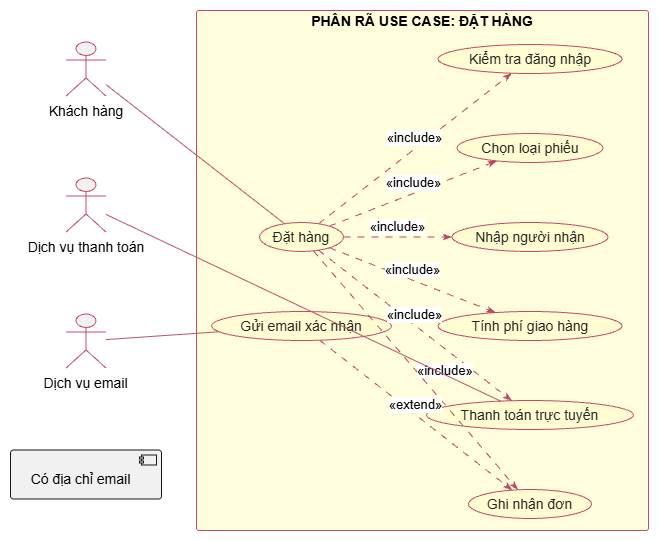

The diagram above was exported from draw.io. Its source (the exported page's mxGraphModel, read from the mxfile embedded in the PNG):
<mxGraphModel dx="1030" dy="562" grid="1" gridSize="10" guides="1" tooltips="1" connect="0" arrows="1" fold="1" page="1" pageScale="1" pageWidth="827" pageHeight="1169" math="0" shadow="0">
  <root>
    <mxCell id="0" />
    <mxCell id="1" parent="0" />
    <UserObject label="" plantUmlData="{&#10;  &quot;data&quot;: &quot;@startuml\nskinparam shadowing false\nskinparam defaultFontName Arial\nskinparam backgroundColor white\nskinparam ArrowColor #B94B65\nskinparam usecase {\n  BackgroundColor #FFFDD1\n  BorderColor #C34B68\n  FontColor #242424\n}\nskinparam rectangle {\n  BorderColor #C34B68\n  BackgroundColor #FFFDDC\n}\nskinparam class {\n  BackgroundColor #FFFDDC\n  BorderColor #C34B68\n  ArrowColor #B94B65\n  FontColor #202020\n}\nskinparam state {\n  BackgroundColor #FFFDDC\n  BorderColor #C34B68\n}\nskinparam activity {\n  BackgroundColor #FFFDDC\n  BorderColor #C34B68\n  DiamondBackgroundColor #FFFDE5\n  DiamondBorderColor #C34B68\n}\nskinparam sequence {\n  ArrowColor #B94B65\n  LifeLineBorderColor #C34B68\n  ParticipantBorderColor #C34B68\n  ParticipantBackgroundColor #FFFDDC\n  ActorBorderColor #C34B68\n}\nskinparam classAttributeIconSize 0\nleft to right direction\nactor \&quot;Khách hàng\&quot; as KH\nactor \&quot;Dịch vụ thanh toán\&quot; as TT\nactor \&quot;Dịch vụ email\&quot; as EM\nrectangle \&quot;PHÂN RÃ USE CASE: ĐẶT HÀNG\&quot; {\n usecase \&quot;Đặt hàng\&quot; as Main\n usecase \&quot;Kiểm tra đăng nhập\&quot; as Login\n usecase \&quot;Chọn loại phiếu\&quot; as Type\n usecase \&quot;Nhập người nhận\&quot; as Receiver\n usecase \&quot;Tính phí giao hàng\&quot; as Fee\n usecase \&quot;Thanh toán trực tuyến\&quot; as Pay\n usecase \&quot;Ghi nhận đơn\&quot; as Save\n usecase \&quot;Gửi email xác nhận\&quot; as Email\n}\nKH -- Main\nTT -- Pay\nEM -- Email\nMain ..&gt; Login : &lt;&lt;include&gt;&gt;\nMain ..&gt; Type : &lt;&lt;include&gt;&gt;\nMain ..&gt; Receiver : &lt;&lt;include&gt;&gt;\nMain ..&gt; Fee : &lt;&lt;include&gt;&gt;\nMain ..&gt; Pay : &lt;&lt;include&gt;&gt;\nMain ..&gt; Save : &lt;&lt;include&gt;&gt;\nEmail ..&gt; Save : &lt;&lt;extend&gt;&gt;\n[Có địa chỉ email]\n@enduml\n&quot;,&#10;  &quot;config&quot;: null&#10;}" id="GEdbKrTdPhoimG9XPSqV-1">
      <mxCell connectable="0" parent="1" style="group;transparentBounds=1;editIcon=1;lockedGroup=0;groupPadding=10;" vertex="1">
        <mxGeometry as="geometry" />
      </mxCell>
    </UserObject>
    <UserObject label="" plantUmlId="n_0" plantUmlBaseStyle="shape=umlActor;html=1;fillColor=#F1F1F1;strokeColor=#C34B68;shadow=0;fontFamily=Arial;" plantUmlBaseValue="" id="GEdbKrTdPhoimG9XPSqV-2">
      <mxCell parent="GEdbKrTdPhoimG9XPSqV-1" style="shape=umlActor;html=1;fillColor=#F1F1F1;strokeColor=#C34B68;shadow=0;fontFamily=Arial;" vertex="1">
        <mxGeometry height="54" width="40" x="85.5" y="61.5" as="geometry" />
      </mxCell>
    </UserObject>
    <UserObject label="Khách hàng" plantUmlId="cap_1" plantUmlBaseStyle="text;html=1;strokeColor=none;fillColor=none;align=center;verticalAlign=top;fontSize=14;whiteSpace=wrap;fontFamily=Arial;part=1;" plantUmlBaseValue="Khách hàng" id="GEdbKrTdPhoimG9XPSqV-3">
      <mxCell parent="GEdbKrTdPhoimG9XPSqV-2" style="text;html=1;strokeColor=none;fillColor=none;align=center;verticalAlign=top;fontSize=14;whiteSpace=wrap;fontFamily=Arial;part=1;" vertex="1">
        <mxGeometry height="22" width="80" x="-20" y="54" as="geometry" />
      </mxCell>
    </UserObject>
    <UserObject label="" plantUmlId="n_2" plantUmlBaseStyle="shape=umlActor;html=1;fillColor=#F1F1F1;strokeColor=#C34B68;shadow=0;fontFamily=Arial;" plantUmlBaseValue="" id="GEdbKrTdPhoimG9XPSqV-4">
      <mxCell parent="GEdbKrTdPhoimG9XPSqV-1" style="shape=umlActor;html=1;fillColor=#F1F1F1;strokeColor=#C34B68;shadow=0;fontFamily=Arial;" vertex="1">
        <mxGeometry height="54" width="40" x="85.5" y="197.5" as="geometry" />
      </mxCell>
    </UserObject>
    <UserObject label="Dịch vụ thanh toán" plantUmlId="cap_3" plantUmlBaseStyle="text;html=1;strokeColor=none;fillColor=none;align=center;verticalAlign=top;fontSize=14;whiteSpace=wrap;fontFamily=Arial;part=1;" plantUmlBaseValue="Dịch vụ thanh toán" id="GEdbKrTdPhoimG9XPSqV-5">
      <mxCell parent="GEdbKrTdPhoimG9XPSqV-4" style="text;html=1;strokeColor=none;fillColor=none;align=center;verticalAlign=top;fontSize=14;whiteSpace=wrap;fontFamily=Arial;part=1;" vertex="1">
        <mxGeometry height="22" width="128" x="-44" y="54" as="geometry" />
      </mxCell>
    </UserObject>
    <UserObject label="" plantUmlId="n_4" plantUmlBaseStyle="shape=umlActor;html=1;fillColor=#F1F1F1;strokeColor=#C34B68;shadow=0;fontFamily=Arial;" plantUmlBaseValue="" id="GEdbKrTdPhoimG9XPSqV-6">
      <mxCell parent="GEdbKrTdPhoimG9XPSqV-1" style="shape=umlActor;html=1;fillColor=#F1F1F1;strokeColor=#C34B68;shadow=0;fontFamily=Arial;" vertex="1">
        <mxGeometry height="54" width="40" x="85.5" y="333.5" as="geometry" />
      </mxCell>
    </UserObject>
    <UserObject label="Dịch vụ email" plantUmlId="cap_5" plantUmlBaseStyle="text;html=1;strokeColor=none;fillColor=none;align=center;verticalAlign=top;fontSize=14;whiteSpace=wrap;fontFamily=Arial;part=1;" plantUmlBaseValue="Dịch vụ email" id="GEdbKrTdPhoimG9XPSqV-7">
      <mxCell parent="GEdbKrTdPhoimG9XPSqV-6" style="text;html=1;strokeColor=none;fillColor=none;align=center;verticalAlign=top;fontSize=14;whiteSpace=wrap;fontFamily=Arial;part=1;" vertex="1">
        <mxGeometry height="22" width="97" x="-28.5" y="54" as="geometry" />
      </mxCell>
    </UserObject>
    <UserObject label="Có địa chỉ email" plantUmlId="n_6" plantUmlBaseStyle="rounded=1;absoluteArcSize=1;arcSize=6;fillColor=#F1F1F1;strokeColor=#181818;fontSize=14;whiteSpace=wrap;spacingRight=10;spacingTop=9;shadow=0;fontFamily=Arial;" plantUmlBaseValue="Có địa chỉ email" id="GEdbKrTdPhoimG9XPSqV-8">
      <mxCell parent="GEdbKrTdPhoimG9XPSqV-1" style="rounded=1;absoluteArcSize=1;arcSize=6;fillColor=#F1F1F1;strokeColor=#181818;fontSize=14;whiteSpace=wrap;spacingRight=10;spacingTop=9;shadow=0;fontFamily=Arial;" vertex="1">
        <mxGeometry height="49" width="151" x="30" y="469.5" as="geometry" />
      </mxCell>
    </UserObject>
    <UserObject label="" plantUmlId="ci_7" plantUmlBaseStyle="fillColor=#F1F1F1;strokeColor=#181818;part=1;shadow=0;fontFamily=Arial;" plantUmlBaseValue="" id="GEdbKrTdPhoimG9XPSqV-9">
      <mxCell parent="GEdbKrTdPhoimG9XPSqV-8" style="fillColor=#F1F1F1;strokeColor=#181818;part=1;shadow=0;fontFamily=Arial;" vertex="1">
        <mxGeometry height="10" relative="1" width="15" x="1" as="geometry">
          <mxPoint x="-20" y="5" as="offset" />
        </mxGeometry>
      </mxCell>
    </UserObject>
    <UserObject label="" plantUmlId="ci_8" plantUmlBaseStyle="fillColor=#F1F1F1;strokeColor=#181818;part=1;shadow=0;fontFamily=Arial;" plantUmlBaseValue="" id="GEdbKrTdPhoimG9XPSqV-10">
      <mxCell parent="GEdbKrTdPhoimG9XPSqV-8" style="fillColor=#F1F1F1;strokeColor=#181818;part=1;shadow=0;fontFamily=Arial;" vertex="1">
        <mxGeometry height="2" relative="1" width="4" x="1" as="geometry">
          <mxPoint x="-22" y="7" as="offset" />
        </mxGeometry>
      </mxCell>
    </UserObject>
    <UserObject label="" plantUmlId="ci_9" plantUmlBaseStyle="fillColor=#F1F1F1;strokeColor=#181818;part=1;shadow=0;fontFamily=Arial;" plantUmlBaseValue="" id="GEdbKrTdPhoimG9XPSqV-11">
      <mxCell parent="GEdbKrTdPhoimG9XPSqV-8" style="fillColor=#F1F1F1;strokeColor=#181818;part=1;shadow=0;fontFamily=Arial;" vertex="1">
        <mxGeometry height="2" relative="1" width="4" x="1" as="geometry">
          <mxPoint x="-22" y="11" as="offset" />
        </mxGeometry>
      </mxCell>
    </UserObject>
    <UserObject label="PHÂN RÃ USE CASE: ĐẶT HÀNG" plantUmlId="c_10" plantUmlBaseStyle="rounded=1;absoluteArcSize=1;arcSize=5;fillColor=#FFFDDC;strokeColor=#C34B68;verticalAlign=top;align=center;spacingTop=-4;fontSize=14;fontStyle=1;whiteSpace=wrap;shadow=0;fontFamily=Arial;" plantUmlBaseValue="PHÂN RÃ USE CASE: ĐẶT HÀNG" id="GEdbKrTdPhoimG9XPSqV-12">
      <mxCell parent="GEdbKrTdPhoimG9XPSqV-1" style="rounded=1;absoluteArcSize=1;arcSize=5;fillColor=#FFFDDC;strokeColor=#C34B68;verticalAlign=top;align=center;spacingTop=-4;fontSize=14;fontStyle=1;whiteSpace=wrap;shadow=0;fontFamily=Arial;" vertex="1">
        <mxGeometry height="520" width="452" x="216" y="30" as="geometry" />
      </mxCell>
    </UserObject>
    <UserObject label="Đặt hàng" plantUmlId="n_11" plantUmlBaseStyle="ellipse;fillColor=#FFFDD1;strokeColor=#C34B68;fontSize=14;whiteSpace=wrap;shadow=0;fontColor=#242424;fontFamily=Arial;" plantUmlBaseValue="Đặt hàng" id="GEdbKrTdPhoimG9XPSqV-13">
      <mxCell parent="GEdbKrTdPhoimG9XPSqV-12" style="ellipse;fillColor=#FFFDD1;strokeColor=#C34B68;fontSize=14;whiteSpace=wrap;shadow=0;fontColor=#242424;fontFamily=Arial;" vertex="1">
        <mxGeometry height="29" width="84" x="63" y="212" as="geometry" />
      </mxCell>
    </UserObject>
    <UserObject label="Kiểm tra đăng nhập" plantUmlId="n_12" plantUmlBaseStyle="ellipse;fillColor=#FFFDD1;strokeColor=#C34B68;fontSize=14;whiteSpace=wrap;shadow=0;fontColor=#242424;fontFamily=Arial;" plantUmlBaseValue="Kiểm tra đăng nhập" id="GEdbKrTdPhoimG9XPSqV-14">
      <mxCell parent="GEdbKrTdPhoimG9XPSqV-12" style="ellipse;fillColor=#FFFDD1;strokeColor=#C34B68;fontSize=14;whiteSpace=wrap;shadow=0;fontColor=#242424;fontFamily=Arial;" vertex="1">
        <mxGeometry height="29" width="184" x="241.5" y="34" as="geometry" />
      </mxCell>
    </UserObject>
    <UserObject label="Chọn loại phiếu" plantUmlId="n_13" plantUmlBaseStyle="ellipse;fillColor=#FFFDD1;strokeColor=#C34B68;fontSize=14;whiteSpace=wrap;shadow=0;fontColor=#242424;fontFamily=Arial;" plantUmlBaseValue="Chọn loại phiếu" id="GEdbKrTdPhoimG9XPSqV-15">
      <mxCell parent="GEdbKrTdPhoimG9XPSqV-12" style="ellipse;fillColor=#FFFDD1;strokeColor=#C34B68;fontSize=14;whiteSpace=wrap;shadow=0;fontColor=#242424;fontFamily=Arial;" vertex="1">
        <mxGeometry height="29" width="146" x="260.5" y="123" as="geometry" />
      </mxCell>
    </UserObject>
    <UserObject label="Nhập người nhận" plantUmlId="n_14" plantUmlBaseStyle="ellipse;fillColor=#FFFDD1;strokeColor=#C34B68;fontSize=14;whiteSpace=wrap;shadow=0;fontColor=#242424;fontFamily=Arial;" plantUmlBaseValue="Nhập người nhận" id="GEdbKrTdPhoimG9XPSqV-16">
      <mxCell parent="GEdbKrTdPhoimG9XPSqV-12" style="ellipse;fillColor=#FFFDD1;strokeColor=#C34B68;fontSize=14;whiteSpace=wrap;shadow=0;fontColor=#242424;fontFamily=Arial;" vertex="1">
        <mxGeometry height="29" width="156" x="255.5" y="212" as="geometry" />
      </mxCell>
    </UserObject>
    <UserObject label="Tính phí giao hàng" plantUmlId="n_15" plantUmlBaseStyle="ellipse;fillColor=#FFFDD1;strokeColor=#C34B68;fontSize=14;whiteSpace=wrap;shadow=0;fontColor=#242424;fontFamily=Arial;" plantUmlBaseValue="Tính phí giao hàng" id="GEdbKrTdPhoimG9XPSqV-17">
      <mxCell parent="GEdbKrTdPhoimG9XPSqV-12" style="ellipse;fillColor=#FFFDD1;strokeColor=#C34B68;fontSize=14;whiteSpace=wrap;shadow=0;fontColor=#242424;fontFamily=Arial;" vertex="1">
        <mxGeometry height="29" width="184" x="241.5" y="301" as="geometry" />
      </mxCell>
    </UserObject>
    <UserObject label="Thanh toán trực tuyến" plantUmlId="n_16" plantUmlBaseStyle="ellipse;fillColor=#FFFDD1;strokeColor=#C34B68;fontSize=14;whiteSpace=wrap;shadow=0;fontColor=#242424;fontFamily=Arial;" plantUmlBaseValue="Thanh toán trực tuyến" id="GEdbKrTdPhoimG9XPSqV-18">
      <mxCell parent="GEdbKrTdPhoimG9XPSqV-12" style="ellipse;fillColor=#FFFDD1;strokeColor=#C34B68;fontSize=14;whiteSpace=wrap;shadow=0;fontColor=#242424;fontFamily=Arial;" vertex="1">
        <mxGeometry height="29" width="207" x="230" y="390" as="geometry" />
      </mxCell>
    </UserObject>
    <UserObject label="Ghi nhận đơn" plantUmlId="n_17" plantUmlBaseStyle="ellipse;fillColor=#FFFDD1;strokeColor=#C34B68;fontSize=14;whiteSpace=wrap;shadow=0;fontColor=#242424;fontFamily=Arial;" plantUmlBaseValue="Ghi nhận đơn" id="GEdbKrTdPhoimG9XPSqV-19">
      <mxCell parent="GEdbKrTdPhoimG9XPSqV-12" style="ellipse;fillColor=#FFFDD1;strokeColor=#C34B68;fontSize=14;whiteSpace=wrap;shadow=0;fontColor=#242424;fontFamily=Arial;" vertex="1">
        <mxGeometry height="29" width="123" x="272" y="479" as="geometry" />
      </mxCell>
    </UserObject>
    <UserObject label="Gửi email xác nhận" plantUmlId="n_18" plantUmlBaseStyle="ellipse;fillColor=#FFFDD1;strokeColor=#C34B68;fontSize=14;whiteSpace=wrap;shadow=0;fontColor=#242424;fontFamily=Arial;" plantUmlBaseValue="Gửi email xác nhận" id="GEdbKrTdPhoimG9XPSqV-20">
      <mxCell parent="GEdbKrTdPhoimG9XPSqV-12" style="ellipse;fillColor=#FFFDD1;strokeColor=#C34B68;fontSize=14;whiteSpace=wrap;shadow=0;fontColor=#242424;fontFamily=Arial;" vertex="1">
        <mxGeometry height="29" width="180" x="15" y="301" as="geometry" />
      </mxCell>
    </UserObject>
    <UserObject label="«include»" plantUmlId="e_22" plantUmlBaseStyle="strokeColor=#B94B65;fontColor=#000000;fontSize=13;html=1;labelBackgroundColor=#FFFFFF;verticalAlign=bottom;endArrow=classicThin;endFill=1;dashed=1;dashPattern=7 7;fontFamily=Arial;curved=0;rounded=0;endSize=6;sourcePerimeterSpacing=0;targetPerimeterSpacing=0;" plantUmlBaseValue="«include»" id="GEdbKrTdPhoimG9XPSqV-24">
      <mxCell edge="1" parent="GEdbKrTdPhoimG9XPSqV-12" source="GEdbKrTdPhoimG9XPSqV-13" style="strokeColor=#B94B65;fontColor=#000000;fontSize=13;html=1;labelBackgroundColor=#FFFFFF;verticalAlign=bottom;endArrow=classicThin;endFill=1;dashed=1;dashPattern=7 7;fontFamily=Arial;curved=0;rounded=0;endSize=6;sourcePerimeterSpacing=0;targetPerimeterSpacing=0;" target="GEdbKrTdPhoimG9XPSqV-14">
        <mxGeometry relative="1" as="geometry" />
      </mxCell>
    </UserObject>
    <UserObject label="«include»" plantUmlId="e_23" plantUmlBaseStyle="strokeColor=#B94B65;fontColor=#000000;fontSize=13;html=1;labelBackgroundColor=#FFFFFF;verticalAlign=bottom;endArrow=classicThin;endFill=1;dashed=1;dashPattern=7 7;fontFamily=Arial;curved=0;rounded=0;endSize=6;sourcePerimeterSpacing=0;targetPerimeterSpacing=0;" plantUmlBaseValue="«include»" id="GEdbKrTdPhoimG9XPSqV-25">
      <mxCell edge="1" parent="GEdbKrTdPhoimG9XPSqV-12" source="GEdbKrTdPhoimG9XPSqV-13" style="strokeColor=#B94B65;fontColor=#000000;fontSize=13;html=1;labelBackgroundColor=#FFFFFF;verticalAlign=bottom;endArrow=classicThin;endFill=1;dashed=1;dashPattern=7 7;fontFamily=Arial;curved=0;rounded=0;endSize=6;sourcePerimeterSpacing=0;targetPerimeterSpacing=0;" target="GEdbKrTdPhoimG9XPSqV-15">
        <mxGeometry relative="1" as="geometry" />
      </mxCell>
    </UserObject>
    <UserObject label="«include»" plantUmlId="e_24" plantUmlBaseStyle="strokeColor=#B94B65;fontColor=#000000;fontSize=13;html=1;labelBackgroundColor=#FFFFFF;verticalAlign=bottom;endArrow=classicThin;endFill=1;dashed=1;dashPattern=7 7;fontFamily=Arial;curved=0;rounded=0;endSize=6;sourcePerimeterSpacing=0;targetPerimeterSpacing=0;" plantUmlBaseValue="«include»" id="GEdbKrTdPhoimG9XPSqV-26">
      <mxCell edge="1" parent="GEdbKrTdPhoimG9XPSqV-12" source="GEdbKrTdPhoimG9XPSqV-13" style="strokeColor=#B94B65;fontColor=#000000;fontSize=13;html=1;labelBackgroundColor=#FFFFFF;verticalAlign=bottom;endArrow=classicThin;endFill=1;dashed=1;dashPattern=7 7;fontFamily=Arial;curved=0;rounded=0;endSize=6;sourcePerimeterSpacing=0;targetPerimeterSpacing=0;" target="GEdbKrTdPhoimG9XPSqV-16">
        <mxGeometry relative="1" as="geometry" />
      </mxCell>
    </UserObject>
    <UserObject label="«include»" plantUmlId="e_25" plantUmlBaseStyle="strokeColor=#B94B65;fontColor=#000000;fontSize=13;html=1;labelBackgroundColor=#FFFFFF;verticalAlign=bottom;endArrow=classicThin;endFill=1;dashed=1;dashPattern=7 7;fontFamily=Arial;curved=0;rounded=0;endSize=6;sourcePerimeterSpacing=0;targetPerimeterSpacing=0;" plantUmlBaseValue="«include»" id="GEdbKrTdPhoimG9XPSqV-27">
      <mxCell edge="1" parent="GEdbKrTdPhoimG9XPSqV-12" source="GEdbKrTdPhoimG9XPSqV-13" style="strokeColor=#B94B65;fontColor=#000000;fontSize=13;html=1;labelBackgroundColor=#FFFFFF;verticalAlign=bottom;endArrow=classicThin;endFill=1;dashed=1;dashPattern=7 7;fontFamily=Arial;curved=0;rounded=0;endSize=6;sourcePerimeterSpacing=0;targetPerimeterSpacing=0;" target="GEdbKrTdPhoimG9XPSqV-17">
        <mxGeometry relative="1" as="geometry" />
      </mxCell>
    </UserObject>
    <UserObject label="«include»" plantUmlId="e_26" plantUmlBaseStyle="strokeColor=#B94B65;fontColor=#000000;fontSize=13;html=1;labelBackgroundColor=#FFFFFF;verticalAlign=bottom;endArrow=classicThin;endFill=1;dashed=1;dashPattern=7 7;fontFamily=Arial;curved=0;rounded=0;endSize=6;sourcePerimeterSpacing=0;targetPerimeterSpacing=0;" plantUmlBaseValue="«include»" id="GEdbKrTdPhoimG9XPSqV-28">
      <mxCell edge="1" parent="GEdbKrTdPhoimG9XPSqV-12" source="GEdbKrTdPhoimG9XPSqV-13" style="strokeColor=#B94B65;fontColor=#000000;fontSize=13;html=1;labelBackgroundColor=#FFFFFF;verticalAlign=bottom;endArrow=classicThin;endFill=1;dashed=1;dashPattern=7 7;fontFamily=Arial;curved=0;rounded=0;endSize=6;sourcePerimeterSpacing=0;targetPerimeterSpacing=0;" target="GEdbKrTdPhoimG9XPSqV-18">
        <mxGeometry relative="1" as="geometry" />
      </mxCell>
    </UserObject>
    <UserObject label="«include»" plantUmlId="e_27" plantUmlBaseStyle="strokeColor=#B94B65;fontColor=#000000;fontSize=13;html=1;labelBackgroundColor=#FFFFFF;labelPosition=right;align=left;endArrow=classicThin;endFill=1;dashed=1;dashPattern=7 7;fontFamily=Arial;curved=0;rounded=0;endSize=6;sourcePerimeterSpacing=0;targetPerimeterSpacing=0;" plantUmlBaseValue="«include»" id="GEdbKrTdPhoimG9XPSqV-29">
      <mxCell edge="1" parent="GEdbKrTdPhoimG9XPSqV-12" source="GEdbKrTdPhoimG9XPSqV-13" style="strokeColor=#B94B65;fontColor=#000000;fontSize=13;html=1;labelBackgroundColor=#FFFFFF;labelPosition=right;align=left;endArrow=classicThin;endFill=1;dashed=1;dashPattern=7 7;fontFamily=Arial;curved=0;rounded=0;endSize=6;sourcePerimeterSpacing=0;targetPerimeterSpacing=0;" target="GEdbKrTdPhoimG9XPSqV-19">
        <mxGeometry relative="1" as="geometry" />
      </mxCell>
    </UserObject>
    <UserObject label="«extend»" plantUmlId="e_28" plantUmlBaseStyle="strokeColor=#B94B65;fontColor=#000000;fontSize=13;html=1;labelBackgroundColor=#FFFFFF;verticalAlign=bottom;endArrow=classicThin;endFill=1;dashed=1;dashPattern=7 7;fontFamily=Arial;curved=0;rounded=0;endSize=6;sourcePerimeterSpacing=0;targetPerimeterSpacing=0;" plantUmlBaseValue="«extend»" id="GEdbKrTdPhoimG9XPSqV-30">
      <mxCell edge="1" parent="GEdbKrTdPhoimG9XPSqV-12" source="GEdbKrTdPhoimG9XPSqV-20" style="strokeColor=#B94B65;fontColor=#000000;fontSize=13;html=1;labelBackgroundColor=#FFFFFF;verticalAlign=bottom;endArrow=classicThin;endFill=1;dashed=1;dashPattern=7 7;fontFamily=Arial;curved=0;rounded=0;endSize=6;sourcePerimeterSpacing=0;targetPerimeterSpacing=0;" target="GEdbKrTdPhoimG9XPSqV-19">
        <mxGeometry relative="1" as="geometry" />
      </mxCell>
    </UserObject>
    <UserObject label="" plantUmlId="e_19" plantUmlBaseStyle="strokeColor=#B94B65;fontColor=#000000;fontSize=13;html=1;endArrow=none;fontFamily=Arial;curved=0;rounded=0;endSize=6;sourcePerimeterSpacing=0;targetPerimeterSpacing=0;" plantUmlBaseValue="" id="GEdbKrTdPhoimG9XPSqV-21">
      <mxCell edge="1" parent="GEdbKrTdPhoimG9XPSqV-1" source="GEdbKrTdPhoimG9XPSqV-2" style="strokeColor=#B94B65;fontColor=#000000;fontSize=13;html=1;endArrow=none;fontFamily=Arial;curved=0;rounded=0;endSize=6;sourcePerimeterSpacing=0;targetPerimeterSpacing=0;" target="GEdbKrTdPhoimG9XPSqV-13">
        <mxGeometry relative="1" as="geometry" />
      </mxCell>
    </UserObject>
    <UserObject label="" plantUmlId="e_20" plantUmlBaseStyle="strokeColor=#B94B65;fontColor=#000000;fontSize=13;html=1;endArrow=none;fontFamily=Arial;curved=0;rounded=0;endSize=6;sourcePerimeterSpacing=0;targetPerimeterSpacing=0;" plantUmlBaseValue="" id="GEdbKrTdPhoimG9XPSqV-22">
      <mxCell edge="1" parent="GEdbKrTdPhoimG9XPSqV-1" source="GEdbKrTdPhoimG9XPSqV-4" style="strokeColor=#B94B65;fontColor=#000000;fontSize=13;html=1;endArrow=none;fontFamily=Arial;curved=0;rounded=0;endSize=6;sourcePerimeterSpacing=0;targetPerimeterSpacing=0;" target="GEdbKrTdPhoimG9XPSqV-18">
        <mxGeometry relative="1" as="geometry" />
      </mxCell>
    </UserObject>
    <UserObject label="" plantUmlId="e_21" plantUmlBaseStyle="strokeColor=#B94B65;fontColor=#000000;fontSize=13;html=1;endArrow=none;fontFamily=Arial;curved=0;rounded=0;endSize=6;sourcePerimeterSpacing=0;targetPerimeterSpacing=0;" plantUmlBaseValue="" id="GEdbKrTdPhoimG9XPSqV-23">
      <mxCell edge="1" parent="GEdbKrTdPhoimG9XPSqV-1" source="GEdbKrTdPhoimG9XPSqV-6" style="strokeColor=#B94B65;fontColor=#000000;fontSize=13;html=1;endArrow=none;fontFamily=Arial;curved=0;rounded=0;endSize=6;sourcePerimeterSpacing=0;targetPerimeterSpacing=0;" target="GEdbKrTdPhoimG9XPSqV-20">
        <mxGeometry relative="1" as="geometry" />
      </mxCell>
    </UserObject>
  </root>
</mxGraphModel>